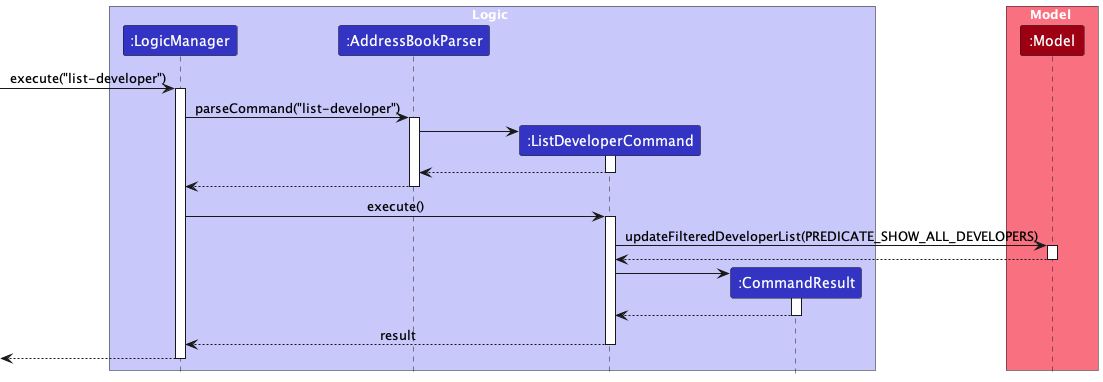

The diagram above was rendered by PlantUML. Its source (embedded in the PNG):
@startuml
 !include style.puml
 skinparam ArrowFontStyle plain

 box Logic LOGIC_COLOR_T1
 participant ":LogicManager" as LogicManager LOGIC_COLOR
 participant ":AddressBookParser" as AddressBookParser LOGIC_COLOR
 participant ":ListDeveloperCommand" as ListDeveloperCommand LOGIC_COLOR
 participant ":CommandResult" as CommandResult LOGIC_COLOR
 end box

 box Model MODEL_COLOR_T1
 participant ":Model" as Model MODEL_COLOR
 end box

 [-> LogicManager : execute("list-developer")
 activate LogicManager

 LogicManager -> AddressBookParser : parseCommand("list-developer")
 activate AddressBookParser

 create ListDeveloperCommand
 AddressBookParser -> ListDeveloperCommand
 activate ListDeveloperCommand

 ListDeveloperCommand --> AddressBookParser
 deactivate ListDeveloperCommand

 AddressBookParser --> LogicManager
 deactivate AddressBookParser

 LogicManager -> ListDeveloperCommand : execute()
 activate ListDeveloperCommand

 ListDeveloperCommand -> Model : updateFilteredDeveloperList(PREDICATE_SHOW_ALL_DEVELOPERS)
 activate Model

 Model --> ListDeveloperCommand
 deactivate Model

 create CommandResult
 ListDeveloperCommand -> CommandResult
 activate CommandResult

 CommandResult --> ListDeveloperCommand
 deactivate CommandResult

 ListDeveloperCommand --> LogicManager : result
 deactivate ListDeveloperCommand

 [<--LogicManager
 deactivate LogicManager

 @enduml